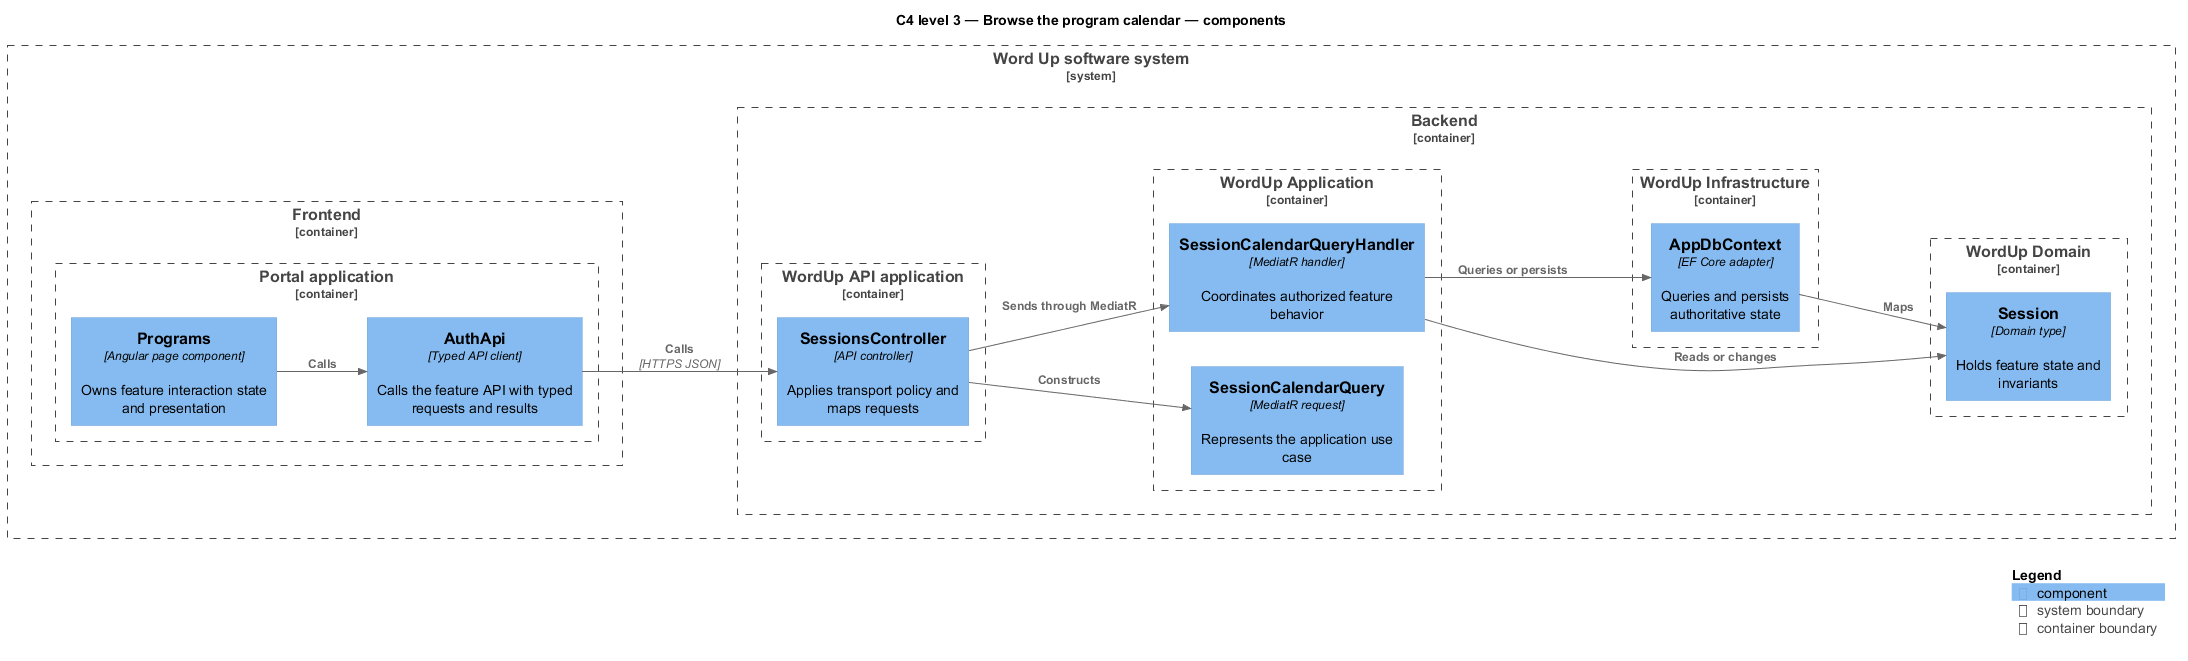

The diagram above was rendered by PlantUML. Its source (embedded in the PNG):
@startuml
!include <C4/C4_Component>
LAYOUT_LEFT_RIGHT()
title C4 level 3 — Browse the program calendar — components
System_Boundary(wordup, "Word Up software system") {
  Container_Boundary(frontend, "Frontend") {
    Container_Boundary(frontend_app, "Portal application") {
      Component(page, "Programs", "Angular page component", "Owns feature interaction state and presentation")
      Component(client, "AuthApi", "Typed API client", "Calls the feature API with typed requests and results")
    }
  }
  Container_Boundary(backend, "Backend") {
    Container_Boundary(api_app, "WordUp API application") {
      Component(controller, "SessionsController", "API controller", "Applies transport policy and maps requests")
    }
    Container_Boundary(application, "WordUp Application") {
      Component(request, "SessionCalendarQuery", "MediatR request", "Represents the application use case")
      Component(handler, "SessionCalendarQueryHandler", "MediatR handler", "Coordinates authorized feature behavior")
    }
    Container_Boundary(domain, "WordUp Domain") {
      Component(entity, "Session", "Domain type", "Holds feature state and invariants")
    }
    Container_Boundary(infrastructure, "WordUp Infrastructure") {
      Component(persistence, "AppDbContext", "EF Core adapter", "Queries and persists authoritative state")
    }
  }
}
Rel(page, client, "Calls")
Rel(client, controller, "Calls", "HTTPS JSON")
Rel(controller, request, "Constructs")
Rel(controller, handler, "Sends through MediatR")
Rel(handler, entity, "Reads or changes")
Rel(handler, persistence, "Queries or persists")
Rel(persistence, entity, "Maps")
SHOW_LEGEND()
@enduml